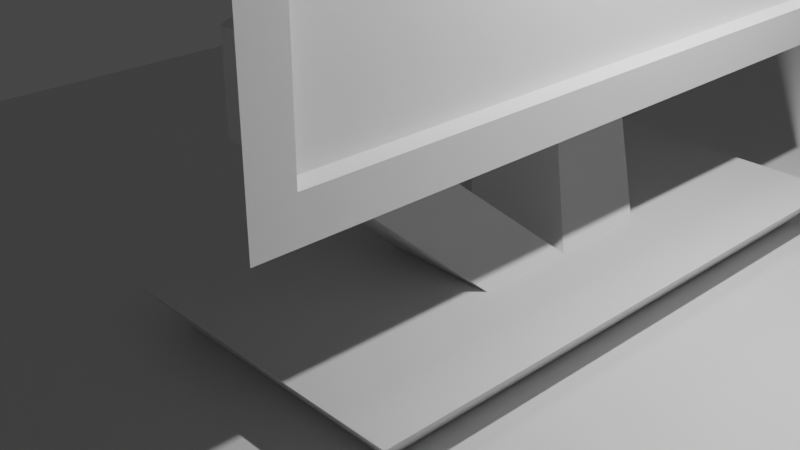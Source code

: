 # Source: screen.blend  (saved by Blender 3.0.42; exported with 4.5.12 LTS)
import bpy
from mathutils import Matrix  # noqa: F401  (used for matrix-valued properties, if any)

bpy.ops.wm.read_factory_settings(use_empty=True)
scene = bpy.context.scene
scene.name = 'Scene'

# ---- collections
col_collection = bpy.data.collections.new('Collection'); scene.collection.children.link(col_collection)

# ---- materials (node trees are filled in below, after node groups)
mat_material = bpy.data.materials.new('Material')
mat_material.alpha_threshold = 0.0
mat_material.use_transparent_shadow = False
mat_material.line_color = (0.0, 0.0, 0.0, 1.0)

# ---- material node trees
mat_material.use_nodes = True; mat_material.node_tree.nodes.clear()
_N = mat_material.node_tree.nodes; _L = mat_material.node_tree.links
n0 = _N.new('ShaderNodeOutputMaterial'); n0.name = 'Material Output'; n0.location = (300, 300)
n1 = _N.new('ShaderNodeBsdfPrincipled'); n1.name = 'Principled BSDF'; n1.location = (10, 300)
n1.distribution = 'GGX'
n1.subsurface_method = 'RANDOM_WALK_SKIN'
n1.inputs[2].default_value = 0.4
n1.inputs[3].default_value = 1.45
n1.inputs[27].default_value = (0.0, 0.0, 0.0, 1.0)
n1.inputs[28].default_value = 1.0
_L.new(n1.outputs[0], n0.inputs[0])
n0.is_active_output = True

# ---- world
world_world = bpy.data.worlds.new('World'); scene.world = world_world
world_world.use_nodes = True; world_world.node_tree.nodes.clear()
_N = world_world.node_tree.nodes; _L = world_world.node_tree.links
n0 = _N.new('ShaderNodeOutputWorld'); n0.name = 'World Output'; n0.location = (300, 300)
n1 = _N.new('ShaderNodeBackground'); n1.name = 'Background'; n1.location = (10, 300)
n1.inputs[0].default_value = (0.05088, 0.05088, 0.05088, 1.0)
_L.new(n1.outputs[0], n0.inputs[0])
n0.is_active_output = True
world_world.color = (0.05088, 0.05088, 0.05088)
world_world.use_sun_shadow = False
world_world.sun_shadow_jitter_overblur = 0.0

# ---- cameras
cam_camera = bpy.data.cameras.new('Camera')
cam_camera.clip_end = 100.0
cam_camera.ortho_scale = 7.314

# ---- lights
light_light = bpy.data.lights.new('Light', 'POINT')
light_light.transmission_factor = 0.0
light_light.energy = 1000.0
light_light.shadow_soft_size = 0.1
light_light.shadow_maximum_resolution = 0.006
light_light.use_absolute_resolution = True

# ---- meshes
me_cube = bpy.data.meshes.new('Cube')
me_cube.from_pydata([(0.3459, 2.7, 0.008334), (0.04593, 3.0, 0.4083), (0.04593, 0.0, 0.4083), (-0.003704, 1.0, 1.408), (1.096, 1.0, 2.408), (-0.003704, 1.98, 2.408), (1.096, 1.98, 2.408), (0.9963, 0.9802, 0.4083), (2.096, 0.9802, 0.4083), (2.746, 0.0, 0.008334), (0.3459, 0.0, 0.008334), (2.746, 2.7, 0.008334), (2.096, 0.0, 0.4083), (0.9963, 0.0, 0.4083), (3.046, 3.0, 0.4083), (3.046, 0.0, 0.4083), (1.096, 1.0, 1.408), (-0.003704, 1.98, 1.408), (1.096, 1.98, 1.408), (-0.003704, 1.0, 2.408), (1.996, 0.9802, 4.308), (1.996, 0.0, 4.308), (0.9963, 0.0, 3.408), (0.9963, 0.9802, 3.408), (2.496, 0.0, 2.144), (2.496, 0.0, 5.672), (2.296, 0.0, 5.672), (2.496, 0.0, 1.763), (2.496, 3.573, 6.054), (2.296, 0.0, 2.144), (2.496, 3.573, 1.763), (2.296, 3.192, 2.144), (2.296, 3.192, 5.672), (2.496, 3.192, 5.672), (2.496, 3.192, 2.144), (2.496, 0.0, 6.054), (2.096, 0.0, 4.408), (2.096, 0.0, 3.408), (2.096, 0.9802, 3.408), (2.226, 3.342, 5.798), (2.226, 0.0, 5.798), (2.226, 3.342, 2.018), (2.226, 0.0, 2.018), (2.096, 0.9802, 4.408), (9.106, 0.0, 0.008334), (9.106, 9.855, 0.008334), (-6.014, 9.855, 0.008334), (-6.014, 0.0, 0.008334), (-2.811, 5.734, -1.024), (-2.811, 4.121, -1.024), (5.902, 5.733, -1.024), (5.902, 4.122, -1.024), (4.75, 5.733, -1.024), (4.75, 4.122, -1.024), (-1.657, 5.734, -1.024), (9.106, 9.855, -1.024), (9.106, 0.0, -1.024), (-6.014, 9.855, -1.024), (1.546, 9.855, -1.024), (-6.014, 0.0, -1.024), (1.546, 0.0, -1.024), (-1.657, 4.121, -1.024), (4.75, 5.733, -10.1), (5.902, 5.733, -10.1), (4.75, 4.122, -10.1), (5.902, 4.122, -10.1), (-2.811, 5.734, -9.992), (-1.657, 5.734, -9.992), (-2.811, 4.121, -9.992), (-1.657, 4.121, -9.992)], [], [(0, 10, 2, 1), (12, 16, 3, 13), (11, 0, 1, 14), (13, 2, 15, 12), (9, 15, 2, 10), (15, 9, 11, 14), (8, 14, 1, 7), (7, 1, 2, 13), (12, 15, 14, 8), (3, 19, 5, 17), (13, 3, 17, 7), (6, 38, 37, 4), (16, 4, 19, 3), (18, 6, 4, 16), (17, 5, 6, 18), (22, 37, 36, 21), (5, 23, 38, 6), (19, 22, 23, 5), (4, 37, 22, 19), (8, 12, 16, 18), (7, 8, 18, 17), (23, 22, 21, 20), (38, 23, 20, 43), (20, 21, 36, 43), (43, 38, 41, 39), (39, 41, 42, 40), (38, 37, 42, 41), (24, 34, 31, 29), (29, 31, 32, 26), (25, 33, 28, 35), (34, 24, 27, 30), (33, 25, 26, 32), (34, 33, 32, 31), (33, 34, 30, 28), (36, 43, 39, 40), (37, 36, 40, 42), (35, 28, 39, 40), (28, 30, 41, 39), (30, 27, 42, 41), (11, 9, 44, 45, 46, 47, 10, 0), (46, 45, 55, 58, 57), (47, 46, 57, 59), (45, 44, 56, 55), (59, 60, 56, 44, 47), (50, 52, 58, 55), (53, 51, 56, 60), (51, 50, 55, 56), (52, 53, 60, 58), (54, 48, 57, 58), (48, 49, 59, 57), (49, 61, 60, 59), (61, 54, 58, 60), (61, 49, 68, 69), (51, 53, 64, 65), (69, 68, 66, 67), (65, 64, 62, 63), (48, 54, 67, 66), (50, 51, 65, 63), (52, 50, 63, 62), (54, 61, 69, 67), (49, 48, 66, 68), (53, 52, 62, 64), (0, 10, 9, 11)])
_uv = me_cube.uv_layers.new(name='UVMap')
_uv.uv.foreach_set('vector', [0.6, 0.4, 0.6, 0.4, 0.625, 0.5, 0.625, 0.5, 0.0, 0.0, 0.0, 0.0, 0.0, 0.0, 0.0, 0.0, 0.4, 0.4, 0.6, 0.4, 0.625, 0.5, 0.375, 0.5, 0.0, 0.0, 0.0, 0.0, 0.0, 0.0, 0.0, 0.0, 0.4, 0.4, 0.375, 0.5, 0.625, 0.5, 0.6, 0.4, 0.375, 0.5, 0.4, 0.4, 0.4, 0.4, 0.375, 0.5, 0.4313, 0.5, 0.375, 0.5, 0.625, 0.5, 0.5687, 0.5, 0.5687, 0.5, 0.625, 0.5, 0.625, 0.5, 0.0, 0.0, 0.0, 0.0, 0.375, 0.5, 0.375, 0.5, 0.4313, 0.5, 0.0, 0.0, 0.0, 0.0, 0.5687, 0.5, 0.5687, 0.5, 0.0, 0.0, 0.0, 0.0, 0.5687, 0.5, 0.5687, 0.5, 0.4313, 0.5, 0.4313, 0.5, 0.0, 0.0, 0.0, 0.0, 0.0, 0.0, 0.0, 0.0, 0.0, 0.0, 0.0, 0.0, 0.4313, 0.5, 0.4313, 0.5, 0.0, 0.0, 0.0, 0.0, 0.5687, 0.5, 0.5687, 0.5, 0.4313, 0.5, 0.4313, 0.5, 0.0, 0.0, 0.0, 0.0, 0.0, 0.0, 0.0, 0.0, 0.5687, 0.5, 0.5687, 0.5, 0.4313, 0.5, 0.4313, 0.5, 0.0, 0.0, 0.0, 0.0, 0.5687, 0.5, 0.5687, 0.5, 0.0, 0.0, 0.0, 0.0, 0.0, 0.0, 0.0, 0.0, 0.4313, 0.5, 0.0, 0.0, 0.0, 0.0, 0.4313, 0.5, 0.5687, 0.5, 0.4313, 0.5, 0.4313, 0.5, 0.5687, 0.5, 0.5687, 0.5, 0.0, 0.0, 0.0, 0.0, 0.5687, 0.5, 0.4313, 0.5, 0.5687, 0.5, 0.5687, 0.5, 0.4313, 0.5, 0.5687, 0.5, 0.0, 0.0, 0.0, 0.0, 0.4313, 0.5, 0.4313, 0.5, 0.4313, 0.5, 0.4313, 0.5, 0.4313, 0.5, 0.4313, 0.5, 0.4313, 0.5, 0.0, 0.0, 0.0, 0.0, 0.4313, 0.5, 0.0, 0.0, 0.0, 0.0, 0.4313, 0.5, 0.0, 0.0, 0.3853, 0.4467, 0.3853, 0.4467, 0.0, 0.0, 0.0, 0.0, 0.3853, 0.4467, 0.3853, 0.4467, 0.0, 0.0, 0.0, 0.0, 0.3853, 0.4467, 0.4313, 0.5, 0.0, 0.0, 0.3853, 0.4467, 0.0, 0.0, 0.0, 0.0, 0.4313, 0.5, 0.3853, 0.4467, 0.0, 0.0, 0.0, 0.0, 0.3853, 0.4467, 0.3853, 0.4467, 0.3853, 0.4467, 0.3853, 0.4467, 0.3853, 0.4467, 0.3853, 0.4467, 0.3853, 0.4467, 0.4313, 0.5, 0.4313, 0.5, 0.0, 0.0, 0.4313, 0.5, 0.4313, 0.5, 0.0, 0.0, 0.0, 0.0, 0.0, 0.0, 0.0, 0.0, 0.0, 0.0, 0.0, 0.0, 0.4313, 0.5, 0.4313, 0.5, 0.0, 0.0, 0.4313, 0.5, 0.4313, 0.5, 0.4313, 0.5, 0.4313, 0.5, 0.4313, 0.5, 0.0, 0.0, 0.0, 0.0, 0.4313, 0.5, 0.4, 0.4, 0.4, 0.4, 0.4, 0.4, 0.4, 0.4, 0.6, 0.4, 0.6, 0.4, 0.6, 0.4, 0.6, 0.4, 0.6, 0.4, 0.4, 0.4, 0.4, 0.4, 0.5, 0.4, 0.6, 0.4, 0.6, 0.4, 0.6, 0.4, 0.6, 0.4, 0.6, 0.4, 0.4, 0.4, 0.4, 0.4, 0.4, 0.4, 0.4, 0.4, 0.6, 0.4, 0.5, 0.4, 0.4, 0.4, 0.4, 0.4, 0.6, 0.4, 0.4119, 0.4, 0.4881, 0.4, 0.5, 0.4, 0.4, 0.4, 0.4881, 0.4, 0.4119, 0.4, 0.4, 0.4, 0.5, 0.4, 0.4119, 0.4, 0.4119, 0.4, 0.4, 0.4, 0.4, 0.4, 0.4881, 0.4, 0.4881, 0.4, 0.5, 0.4, 0.5, 0.4, 0.5118, 0.4, 0.5882, 0.4, 0.6, 0.4, 0.5, 0.4, 0.5882, 0.4, 0.5882, 0.4, 0.6, 0.4, 0.6, 0.4, 0.5882, 0.4, 0.5118, 0.4, 0.5, 0.4, 0.6, 0.4, 0.5118, 0.4, 0.5118, 0.4, 0.5, 0.4, 0.5, 0.4, 0.5118, 0.4, 0.5882, 0.4, 0.5882, 0.4, 0.5118, 0.4, 0.4119, 0.4, 0.4881, 0.4, 0.4881, 0.4, 0.4119, 0.4, 0.5118, 0.4, 0.5882, 0.4, 0.5882, 0.4, 0.5118, 0.4, 0.4119, 0.4, 0.4881, 0.4, 0.4881, 0.4, 0.4119, 0.4, 0.5882, 0.4, 0.5118, 0.4, 0.5118, 0.4, 0.5882, 0.4, 0.4119, 0.4, 0.4119, 0.4, 0.4119, 0.4, 0.4119, 0.4, 0.4881, 0.4, 0.4119, 0.4, 0.4119, 0.4, 0.4881, 0.4, 0.5118, 0.4, 0.5118, 0.4, 0.5118, 0.4, 0.5118, 0.4, 0.5882, 0.4, 0.5882, 0.4, 0.5882, 0.4, 0.5882, 0.4, 0.4881, 0.4, 0.4881, 0.4, 0.4881, 0.4, 0.4881, 0.4, 0.0, 0.0, 0.0, 0.0, 0.0, 0.0, 0.0, 0.0])
me_cube.materials.append(mat_material)
me_cube.use_remesh_preserve_volume = False
me_cube.use_remesh_preserve_attributes = False
me_cube.use_mirror_vertex_groups = False
me_cube.update()

# ---- objects
ob_cube = bpy.data.objects.new('Cube', me_cube)
ob_light = bpy.data.objects.new('Light', light_light)
ob_camera = bpy.data.objects.new('Camera', cam_camera)

# ---- transforms, parenting, visibility, modifiers, constraints
ob_cube.location = (0.0, 0.0, 0.0)
ob_cube.lock_rotations_4d = False
ob_cube.empty_display_type = 'ARROWS'
ob_cube.lineart.crease_threshold = 0.0
_m = ob_cube.modifiers.new('Mirror', 'MIRROR')
_m.use_axis = (False, True, False)
_m.use_clip = True
ob_light.location = (4.076, 1.005, 5.904)
ob_light.rotation_euler = (0.6503, 0.05522, 1.866)
ob_light.lock_rotations_4d = False
ob_light.empty_display_type = 'ARROWS'
ob_light.color = (0.0, 0.0, 0.0, 0.0)
ob_light.lineart.crease_threshold = 0.0
ob_camera.location = (7.359, -6.926, 4.958)
ob_camera.rotation_euler = (1.109, 0.0, 0.8149)
ob_camera.lock_rotations_4d = False
ob_camera.empty_display_type = 'ARROWS'
ob_camera.color = (0.0, 0.0, 0.0, 0.0)
ob_camera.display_type = 'WIRE'
ob_camera.lineart.crease_threshold = 0.0

# ---- collection membership
col_collection.objects.link(ob_cube)
col_collection.objects.link(ob_light)
col_collection.objects.link(ob_camera)

# ---- scene / render settings (as saved in the file)
scene.camera = ob_camera
scene.frame_start = 1; scene.frame_end = 250; scene.frame_set(1)
scene.render.engine = 'BLENDER_EEVEE_NEXT'
scene.cycles.sampling_pattern = 'TABULATED_SOBOL'
scene.cycles.use_light_tree = False
scene.view_settings.view_transform = 'Filmic'
bpy.context.view_layer.update()
